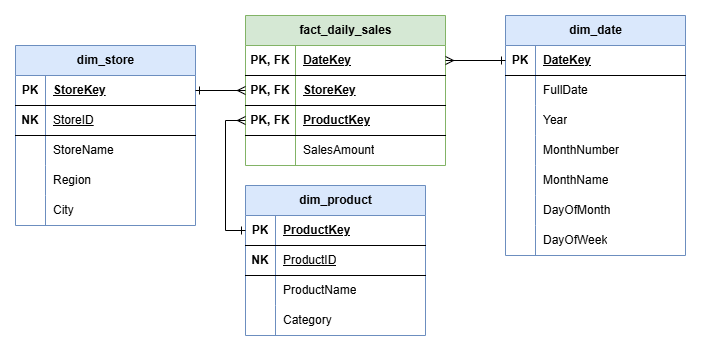

The diagram above was exported from draw.io. Its source (the exported page's mxGraphModel, read from the mxfile embedded in the PNG):
<mxGraphModel dx="1306" dy="835" grid="1" gridSize="10" guides="1" tooltips="1" connect="1" arrows="1" fold="1" page="1" pageScale="1" pageWidth="1600" pageHeight="1200" math="0" shadow="0">
  <root>
    <mxCell id="0" />
    <mxCell id="1" parent="0" />
    <mxCell id="fWCgZ52RIEkFAgPSJaaO-1" parent="1" style="shape=table;startSize=30;container=1;collapsible=1;childLayout=tableLayout;fixedRows=1;rowLines=0;fontStyle=1;align=center;resizeLast=1;html=1;fillColor=#d5e8d4;strokeColor=#82b366;" value="fact_daily_sales" vertex="1">
      <mxGeometry height="150" width="200" x="740" y="280" as="geometry" />
    </mxCell>
    <mxCell id="fWCgZ52RIEkFAgPSJaaO-2" parent="fWCgZ52RIEkFAgPSJaaO-1" style="shape=tableRow;horizontal=0;startSize=0;swimlaneHead=0;swimlaneBody=0;fillColor=none;collapsible=0;dropTarget=0;points=[[0,0.5],[1,0.5]];portConstraint=eastwest;top=0;left=0;right=0;bottom=1;" value="" vertex="1">
      <mxGeometry height="30" width="200" y="30" as="geometry" />
    </mxCell>
    <mxCell id="fWCgZ52RIEkFAgPSJaaO-3" parent="fWCgZ52RIEkFAgPSJaaO-2" style="shape=partialRectangle;connectable=0;fillColor=none;top=0;left=0;bottom=0;right=0;fontStyle=1;overflow=hidden;whiteSpace=wrap;html=1;" value="PK, FK" vertex="1">
      <mxGeometry height="30" width="50" as="geometry">
        <mxRectangle height="30" width="50" as="alternateBounds" />
      </mxGeometry>
    </mxCell>
    <mxCell id="fWCgZ52RIEkFAgPSJaaO-4" parent="fWCgZ52RIEkFAgPSJaaO-2" style="shape=partialRectangle;connectable=0;fillColor=none;top=0;left=0;bottom=0;right=0;align=left;spacingLeft=6;fontStyle=5;overflow=hidden;whiteSpace=wrap;html=1;" value="DateKey" vertex="1">
      <mxGeometry height="30" width="150" x="50" as="geometry">
        <mxRectangle height="30" width="150" as="alternateBounds" />
      </mxGeometry>
    </mxCell>
    <mxCell id="fWCgZ52RIEkFAgPSJaaO-84" parent="fWCgZ52RIEkFAgPSJaaO-1" style="shape=tableRow;horizontal=0;startSize=0;swimlaneHead=0;swimlaneBody=0;fillColor=none;collapsible=0;dropTarget=0;points=[[0,0.5],[1,0.5]];portConstraint=eastwest;top=0;left=0;right=0;bottom=1;" value="" vertex="1">
      <mxGeometry height="30" width="200" y="60" as="geometry" />
    </mxCell>
    <mxCell id="fWCgZ52RIEkFAgPSJaaO-85" parent="fWCgZ52RIEkFAgPSJaaO-84" style="shape=partialRectangle;connectable=0;fillColor=none;top=0;left=0;bottom=0;right=0;fontStyle=1;overflow=hidden;whiteSpace=wrap;html=1;" value="PK, FK" vertex="1">
      <mxGeometry height="30" width="50" as="geometry">
        <mxRectangle height="30" width="50" as="alternateBounds" />
      </mxGeometry>
    </mxCell>
    <mxCell id="fWCgZ52RIEkFAgPSJaaO-86" parent="fWCgZ52RIEkFAgPSJaaO-84" style="shape=partialRectangle;connectable=0;fillColor=none;top=0;left=0;bottom=0;right=0;align=left;spacingLeft=6;fontStyle=5;overflow=hidden;whiteSpace=wrap;html=1;" value="StoreKey" vertex="1">
      <mxGeometry height="30" width="150" x="50" as="geometry">
        <mxRectangle height="30" width="150" as="alternateBounds" />
      </mxGeometry>
    </mxCell>
    <mxCell id="fWCgZ52RIEkFAgPSJaaO-87" parent="fWCgZ52RIEkFAgPSJaaO-1" style="shape=tableRow;horizontal=0;startSize=0;swimlaneHead=0;swimlaneBody=0;fillColor=none;collapsible=0;dropTarget=0;points=[[0,0.5],[1,0.5]];portConstraint=eastwest;top=0;left=0;right=0;bottom=1;" value="" vertex="1">
      <mxGeometry height="30" width="200" y="90" as="geometry" />
    </mxCell>
    <mxCell id="fWCgZ52RIEkFAgPSJaaO-88" parent="fWCgZ52RIEkFAgPSJaaO-87" style="shape=partialRectangle;connectable=0;fillColor=none;top=0;left=0;bottom=0;right=0;fontStyle=1;overflow=hidden;whiteSpace=wrap;html=1;" value="PK, FK" vertex="1">
      <mxGeometry height="30" width="50" as="geometry">
        <mxRectangle height="30" width="50" as="alternateBounds" />
      </mxGeometry>
    </mxCell>
    <mxCell id="fWCgZ52RIEkFAgPSJaaO-89" parent="fWCgZ52RIEkFAgPSJaaO-87" style="shape=partialRectangle;connectable=0;fillColor=none;top=0;left=0;bottom=0;right=0;align=left;spacingLeft=6;fontStyle=5;overflow=hidden;whiteSpace=wrap;html=1;" value="ProductKey" vertex="1">
      <mxGeometry height="30" width="150" x="50" as="geometry">
        <mxRectangle height="30" width="150" as="alternateBounds" />
      </mxGeometry>
    </mxCell>
    <mxCell id="fWCgZ52RIEkFAgPSJaaO-5" parent="fWCgZ52RIEkFAgPSJaaO-1" style="shape=tableRow;horizontal=0;startSize=0;swimlaneHead=0;swimlaneBody=0;fillColor=none;collapsible=0;dropTarget=0;points=[[0,0.5],[1,0.5]];portConstraint=eastwest;top=0;left=0;right=0;bottom=0;" value="" vertex="1">
      <mxGeometry height="30" width="200" y="120" as="geometry" />
    </mxCell>
    <mxCell id="fWCgZ52RIEkFAgPSJaaO-6" parent="fWCgZ52RIEkFAgPSJaaO-5" style="shape=partialRectangle;connectable=0;fillColor=none;top=0;left=0;bottom=0;right=0;editable=1;overflow=hidden;whiteSpace=wrap;html=1;" value="" vertex="1">
      <mxGeometry height="30" width="50" as="geometry">
        <mxRectangle height="30" width="50" as="alternateBounds" />
      </mxGeometry>
    </mxCell>
    <mxCell id="fWCgZ52RIEkFAgPSJaaO-7" parent="fWCgZ52RIEkFAgPSJaaO-5" style="shape=partialRectangle;connectable=0;fillColor=none;top=0;left=0;bottom=0;right=0;align=left;spacingLeft=6;overflow=hidden;whiteSpace=wrap;html=1;" value="SalesAmount" vertex="1">
      <mxGeometry height="30" width="150" x="50" as="geometry">
        <mxRectangle height="30" width="150" as="alternateBounds" />
      </mxGeometry>
    </mxCell>
    <mxCell id="fWCgZ52RIEkFAgPSJaaO-30" parent="1" style="shape=table;startSize=30;container=1;collapsible=1;childLayout=tableLayout;fixedRows=1;rowLines=0;fontStyle=1;align=center;resizeLast=1;html=1;fillColor=#dae8fc;strokeColor=#6c8ebf;" value="dim_store" vertex="1">
      <mxGeometry height="180" width="180" x="510" y="310" as="geometry">
        <mxRectangle height="30" width="100" x="460" y="550" as="alternateBounds" />
      </mxGeometry>
    </mxCell>
    <mxCell id="fWCgZ52RIEkFAgPSJaaO-126" parent="fWCgZ52RIEkFAgPSJaaO-30" style="shape=tableRow;horizontal=0;startSize=0;swimlaneHead=0;swimlaneBody=0;fillColor=none;collapsible=0;dropTarget=0;points=[[0,0.5],[1,0.5]];portConstraint=eastwest;top=0;left=0;right=0;bottom=1;" value="" vertex="1">
      <mxGeometry height="30" width="180" y="30" as="geometry" />
    </mxCell>
    <mxCell id="fWCgZ52RIEkFAgPSJaaO-127" parent="fWCgZ52RIEkFAgPSJaaO-126" style="shape=partialRectangle;connectable=0;fillColor=none;top=0;left=0;bottom=0;right=0;fontStyle=1;overflow=hidden;whiteSpace=wrap;html=1;" value="PK" vertex="1">
      <mxGeometry height="30" width="30" as="geometry">
        <mxRectangle height="30" width="30" as="alternateBounds" />
      </mxGeometry>
    </mxCell>
    <mxCell id="fWCgZ52RIEkFAgPSJaaO-128" parent="fWCgZ52RIEkFAgPSJaaO-126" style="shape=partialRectangle;connectable=0;fillColor=none;top=0;left=0;bottom=0;right=0;align=left;spacingLeft=6;fontStyle=5;overflow=hidden;whiteSpace=wrap;html=1;" value="StoreKey" vertex="1">
      <mxGeometry height="30" width="150" x="30" as="geometry">
        <mxRectangle height="30" width="150" as="alternateBounds" />
      </mxGeometry>
    </mxCell>
    <mxCell id="fWCgZ52RIEkFAgPSJaaO-31" parent="fWCgZ52RIEkFAgPSJaaO-30" style="shape=tableRow;horizontal=0;startSize=0;swimlaneHead=0;swimlaneBody=0;fillColor=none;collapsible=0;dropTarget=0;points=[[0,0.5],[1,0.5]];portConstraint=eastwest;top=0;left=0;right=0;bottom=1;" value="" vertex="1">
      <mxGeometry height="30" width="180" y="60" as="geometry" />
    </mxCell>
    <mxCell id="fWCgZ52RIEkFAgPSJaaO-32" parent="fWCgZ52RIEkFAgPSJaaO-31" style="shape=partialRectangle;connectable=0;fillColor=none;top=0;left=0;bottom=0;right=0;fontStyle=1;overflow=hidden;whiteSpace=wrap;html=1;" value="NK" vertex="1">
      <mxGeometry height="30" width="30" as="geometry">
        <mxRectangle height="30" width="30" as="alternateBounds" />
      </mxGeometry>
    </mxCell>
    <mxCell id="fWCgZ52RIEkFAgPSJaaO-33" parent="fWCgZ52RIEkFAgPSJaaO-31" style="shape=partialRectangle;connectable=0;fillColor=none;top=0;left=0;bottom=0;right=0;align=left;spacingLeft=6;fontStyle=5;overflow=hidden;whiteSpace=wrap;html=1;" value="&lt;span style=&quot;font-weight: 400;&quot;&gt;StoreID&lt;/span&gt;" vertex="1">
      <mxGeometry height="30" width="150" x="30" as="geometry">
        <mxRectangle height="30" width="150" as="alternateBounds" />
      </mxGeometry>
    </mxCell>
    <mxCell id="fWCgZ52RIEkFAgPSJaaO-37" parent="fWCgZ52RIEkFAgPSJaaO-30" style="shape=tableRow;horizontal=0;startSize=0;swimlaneHead=0;swimlaneBody=0;fillColor=none;collapsible=0;dropTarget=0;points=[[0,0.5],[1,0.5]];portConstraint=eastwest;top=0;left=0;right=0;bottom=0;" value="" vertex="1">
      <mxGeometry height="30" width="180" y="90" as="geometry" />
    </mxCell>
    <mxCell id="fWCgZ52RIEkFAgPSJaaO-38" parent="fWCgZ52RIEkFAgPSJaaO-37" style="shape=partialRectangle;connectable=0;fillColor=none;top=0;left=0;bottom=0;right=0;editable=1;overflow=hidden;whiteSpace=wrap;html=1;" value="" vertex="1">
      <mxGeometry height="30" width="30" as="geometry">
        <mxRectangle height="30" width="30" as="alternateBounds" />
      </mxGeometry>
    </mxCell>
    <mxCell id="fWCgZ52RIEkFAgPSJaaO-39" parent="fWCgZ52RIEkFAgPSJaaO-37" style="shape=partialRectangle;connectable=0;fillColor=none;top=0;left=0;bottom=0;right=0;align=left;spacingLeft=6;overflow=hidden;whiteSpace=wrap;html=1;" value="StoreName" vertex="1">
      <mxGeometry height="30" width="150" x="30" as="geometry">
        <mxRectangle height="30" width="150" as="alternateBounds" />
      </mxGeometry>
    </mxCell>
    <mxCell id="fWCgZ52RIEkFAgPSJaaO-40" parent="fWCgZ52RIEkFAgPSJaaO-30" style="shape=tableRow;horizontal=0;startSize=0;swimlaneHead=0;swimlaneBody=0;fillColor=none;collapsible=0;dropTarget=0;points=[[0,0.5],[1,0.5]];portConstraint=eastwest;top=0;left=0;right=0;bottom=0;" value="" vertex="1">
      <mxGeometry height="30" width="180" y="120" as="geometry" />
    </mxCell>
    <mxCell id="fWCgZ52RIEkFAgPSJaaO-41" parent="fWCgZ52RIEkFAgPSJaaO-40" style="shape=partialRectangle;connectable=0;fillColor=none;top=0;left=0;bottom=0;right=0;editable=1;overflow=hidden;whiteSpace=wrap;html=1;" value="" vertex="1">
      <mxGeometry height="30" width="30" as="geometry">
        <mxRectangle height="30" width="30" as="alternateBounds" />
      </mxGeometry>
    </mxCell>
    <mxCell id="fWCgZ52RIEkFAgPSJaaO-42" parent="fWCgZ52RIEkFAgPSJaaO-40" style="shape=partialRectangle;connectable=0;fillColor=none;top=0;left=0;bottom=0;right=0;align=left;spacingLeft=6;overflow=hidden;whiteSpace=wrap;html=1;" value="Region" vertex="1">
      <mxGeometry height="30" width="150" x="30" as="geometry">
        <mxRectangle height="30" width="150" as="alternateBounds" />
      </mxGeometry>
    </mxCell>
    <mxCell id="fWCgZ52RIEkFAgPSJaaO-81" parent="fWCgZ52RIEkFAgPSJaaO-30" style="shape=tableRow;horizontal=0;startSize=0;swimlaneHead=0;swimlaneBody=0;fillColor=none;collapsible=0;dropTarget=0;points=[[0,0.5],[1,0.5]];portConstraint=eastwest;top=0;left=0;right=0;bottom=0;" value="" vertex="1">
      <mxGeometry height="30" width="180" y="150" as="geometry" />
    </mxCell>
    <mxCell id="fWCgZ52RIEkFAgPSJaaO-82" parent="fWCgZ52RIEkFAgPSJaaO-81" style="shape=partialRectangle;connectable=0;fillColor=none;top=0;left=0;bottom=0;right=0;editable=1;overflow=hidden;whiteSpace=wrap;html=1;" value="" vertex="1">
      <mxGeometry height="30" width="30" as="geometry">
        <mxRectangle height="30" width="30" as="alternateBounds" />
      </mxGeometry>
    </mxCell>
    <mxCell id="fWCgZ52RIEkFAgPSJaaO-83" parent="fWCgZ52RIEkFAgPSJaaO-81" style="shape=partialRectangle;connectable=0;fillColor=none;top=0;left=0;bottom=0;right=0;align=left;spacingLeft=6;overflow=hidden;whiteSpace=wrap;html=1;" value="City" vertex="1">
      <mxGeometry height="30" width="150" x="30" as="geometry">
        <mxRectangle height="30" width="150" as="alternateBounds" />
      </mxGeometry>
    </mxCell>
    <mxCell id="fWCgZ52RIEkFAgPSJaaO-43" parent="1" style="shape=table;startSize=30;container=1;collapsible=1;childLayout=tableLayout;fixedRows=1;rowLines=0;fontStyle=1;align=center;resizeLast=1;html=1;fillColor=#dae8fc;strokeColor=#6c8ebf;" value="dim_date" vertex="1">
      <mxGeometry height="240" width="180" x="1000" y="280" as="geometry" />
    </mxCell>
    <mxCell id="fWCgZ52RIEkFAgPSJaaO-44" parent="fWCgZ52RIEkFAgPSJaaO-43" style="shape=tableRow;horizontal=0;startSize=0;swimlaneHead=0;swimlaneBody=0;fillColor=none;collapsible=0;dropTarget=0;points=[[0,0.5],[1,0.5]];portConstraint=eastwest;top=0;left=0;right=0;bottom=1;" value="" vertex="1">
      <mxGeometry height="30" width="180" y="30" as="geometry" />
    </mxCell>
    <mxCell id="fWCgZ52RIEkFAgPSJaaO-45" parent="fWCgZ52RIEkFAgPSJaaO-44" style="shape=partialRectangle;connectable=0;fillColor=none;top=0;left=0;bottom=0;right=0;fontStyle=1;overflow=hidden;whiteSpace=wrap;html=1;" value="PK" vertex="1">
      <mxGeometry height="30" width="30" as="geometry">
        <mxRectangle height="30" width="30" as="alternateBounds" />
      </mxGeometry>
    </mxCell>
    <mxCell id="fWCgZ52RIEkFAgPSJaaO-46" parent="fWCgZ52RIEkFAgPSJaaO-44" style="shape=partialRectangle;connectable=0;fillColor=none;top=0;left=0;bottom=0;right=0;align=left;spacingLeft=6;fontStyle=5;overflow=hidden;whiteSpace=wrap;html=1;" value="DateKey" vertex="1">
      <mxGeometry height="30" width="150" x="30" as="geometry">
        <mxRectangle height="30" width="150" as="alternateBounds" />
      </mxGeometry>
    </mxCell>
    <mxCell id="fWCgZ52RIEkFAgPSJaaO-47" parent="fWCgZ52RIEkFAgPSJaaO-43" style="shape=tableRow;horizontal=0;startSize=0;swimlaneHead=0;swimlaneBody=0;fillColor=none;collapsible=0;dropTarget=0;points=[[0,0.5],[1,0.5]];portConstraint=eastwest;top=0;left=0;right=0;bottom=0;" value="" vertex="1">
      <mxGeometry height="30" width="180" y="60" as="geometry" />
    </mxCell>
    <mxCell id="fWCgZ52RIEkFAgPSJaaO-48" parent="fWCgZ52RIEkFAgPSJaaO-47" style="shape=partialRectangle;connectable=0;fillColor=none;top=0;left=0;bottom=0;right=0;editable=1;overflow=hidden;whiteSpace=wrap;html=1;" value="" vertex="1">
      <mxGeometry height="30" width="30" as="geometry">
        <mxRectangle height="30" width="30" as="alternateBounds" />
      </mxGeometry>
    </mxCell>
    <mxCell id="fWCgZ52RIEkFAgPSJaaO-49" parent="fWCgZ52RIEkFAgPSJaaO-47" style="shape=partialRectangle;connectable=0;fillColor=none;top=0;left=0;bottom=0;right=0;align=left;spacingLeft=6;overflow=hidden;whiteSpace=wrap;html=1;" value="FullDate" vertex="1">
      <mxGeometry height="30" width="150" x="30" as="geometry">
        <mxRectangle height="30" width="150" as="alternateBounds" />
      </mxGeometry>
    </mxCell>
    <mxCell id="fWCgZ52RIEkFAgPSJaaO-50" parent="fWCgZ52RIEkFAgPSJaaO-43" style="shape=tableRow;horizontal=0;startSize=0;swimlaneHead=0;swimlaneBody=0;fillColor=none;collapsible=0;dropTarget=0;points=[[0,0.5],[1,0.5]];portConstraint=eastwest;top=0;left=0;right=0;bottom=0;" value="" vertex="1">
      <mxGeometry height="30" width="180" y="90" as="geometry" />
    </mxCell>
    <mxCell id="fWCgZ52RIEkFAgPSJaaO-51" parent="fWCgZ52RIEkFAgPSJaaO-50" style="shape=partialRectangle;connectable=0;fillColor=none;top=0;left=0;bottom=0;right=0;editable=1;overflow=hidden;whiteSpace=wrap;html=1;" value="" vertex="1">
      <mxGeometry height="30" width="30" as="geometry">
        <mxRectangle height="30" width="30" as="alternateBounds" />
      </mxGeometry>
    </mxCell>
    <mxCell id="fWCgZ52RIEkFAgPSJaaO-52" parent="fWCgZ52RIEkFAgPSJaaO-50" style="shape=partialRectangle;connectable=0;fillColor=none;top=0;left=0;bottom=0;right=0;align=left;spacingLeft=6;overflow=hidden;whiteSpace=wrap;html=1;" value="Year" vertex="1">
      <mxGeometry height="30" width="150" x="30" as="geometry">
        <mxRectangle height="30" width="150" as="alternateBounds" />
      </mxGeometry>
    </mxCell>
    <mxCell id="fWCgZ52RIEkFAgPSJaaO-69" parent="fWCgZ52RIEkFAgPSJaaO-43" style="shape=tableRow;horizontal=0;startSize=0;swimlaneHead=0;swimlaneBody=0;fillColor=none;collapsible=0;dropTarget=0;points=[[0,0.5],[1,0.5]];portConstraint=eastwest;top=0;left=0;right=0;bottom=0;" value="" vertex="1">
      <mxGeometry height="30" width="180" y="120" as="geometry" />
    </mxCell>
    <mxCell id="fWCgZ52RIEkFAgPSJaaO-70" parent="fWCgZ52RIEkFAgPSJaaO-69" style="shape=partialRectangle;connectable=0;fillColor=none;top=0;left=0;bottom=0;right=0;editable=1;overflow=hidden;whiteSpace=wrap;html=1;" value="" vertex="1">
      <mxGeometry height="30" width="30" as="geometry">
        <mxRectangle height="30" width="30" as="alternateBounds" />
      </mxGeometry>
    </mxCell>
    <mxCell id="fWCgZ52RIEkFAgPSJaaO-71" parent="fWCgZ52RIEkFAgPSJaaO-69" style="shape=partialRectangle;connectable=0;fillColor=none;top=0;left=0;bottom=0;right=0;align=left;spacingLeft=6;overflow=hidden;whiteSpace=wrap;html=1;" value="MonthNumber" vertex="1">
      <mxGeometry height="30" width="150" x="30" as="geometry">
        <mxRectangle height="30" width="150" as="alternateBounds" />
      </mxGeometry>
    </mxCell>
    <mxCell id="fWCgZ52RIEkFAgPSJaaO-72" parent="fWCgZ52RIEkFAgPSJaaO-43" style="shape=tableRow;horizontal=0;startSize=0;swimlaneHead=0;swimlaneBody=0;fillColor=none;collapsible=0;dropTarget=0;points=[[0,0.5],[1,0.5]];portConstraint=eastwest;top=0;left=0;right=0;bottom=0;" value="" vertex="1">
      <mxGeometry height="30" width="180" y="150" as="geometry" />
    </mxCell>
    <mxCell id="fWCgZ52RIEkFAgPSJaaO-73" parent="fWCgZ52RIEkFAgPSJaaO-72" style="shape=partialRectangle;connectable=0;fillColor=none;top=0;left=0;bottom=0;right=0;editable=1;overflow=hidden;whiteSpace=wrap;html=1;" value="" vertex="1">
      <mxGeometry height="30" width="30" as="geometry">
        <mxRectangle height="30" width="30" as="alternateBounds" />
      </mxGeometry>
    </mxCell>
    <mxCell id="fWCgZ52RIEkFAgPSJaaO-74" parent="fWCgZ52RIEkFAgPSJaaO-72" style="shape=partialRectangle;connectable=0;fillColor=none;top=0;left=0;bottom=0;right=0;align=left;spacingLeft=6;overflow=hidden;whiteSpace=wrap;html=1;" value="MonthName" vertex="1">
      <mxGeometry height="30" width="150" x="30" as="geometry">
        <mxRectangle height="30" width="150" as="alternateBounds" />
      </mxGeometry>
    </mxCell>
    <mxCell id="fWCgZ52RIEkFAgPSJaaO-75" parent="fWCgZ52RIEkFAgPSJaaO-43" style="shape=tableRow;horizontal=0;startSize=0;swimlaneHead=0;swimlaneBody=0;fillColor=none;collapsible=0;dropTarget=0;points=[[0,0.5],[1,0.5]];portConstraint=eastwest;top=0;left=0;right=0;bottom=0;" value="" vertex="1">
      <mxGeometry height="30" width="180" y="180" as="geometry" />
    </mxCell>
    <mxCell id="fWCgZ52RIEkFAgPSJaaO-76" parent="fWCgZ52RIEkFAgPSJaaO-75" style="shape=partialRectangle;connectable=0;fillColor=none;top=0;left=0;bottom=0;right=0;editable=1;overflow=hidden;whiteSpace=wrap;html=1;" value="" vertex="1">
      <mxGeometry height="30" width="30" as="geometry">
        <mxRectangle height="30" width="30" as="alternateBounds" />
      </mxGeometry>
    </mxCell>
    <mxCell id="fWCgZ52RIEkFAgPSJaaO-77" parent="fWCgZ52RIEkFAgPSJaaO-75" style="shape=partialRectangle;connectable=0;fillColor=none;top=0;left=0;bottom=0;right=0;align=left;spacingLeft=6;overflow=hidden;whiteSpace=wrap;html=1;" value="DayOfMonth" vertex="1">
      <mxGeometry height="30" width="150" x="30" as="geometry">
        <mxRectangle height="30" width="150" as="alternateBounds" />
      </mxGeometry>
    </mxCell>
    <mxCell id="fWCgZ52RIEkFAgPSJaaO-53" parent="fWCgZ52RIEkFAgPSJaaO-43" style="shape=tableRow;horizontal=0;startSize=0;swimlaneHead=0;swimlaneBody=0;fillColor=none;collapsible=0;dropTarget=0;points=[[0,0.5],[1,0.5]];portConstraint=eastwest;top=0;left=0;right=0;bottom=0;" value="" vertex="1">
      <mxGeometry height="30" width="180" y="210" as="geometry" />
    </mxCell>
    <mxCell id="fWCgZ52RIEkFAgPSJaaO-54" parent="fWCgZ52RIEkFAgPSJaaO-53" style="shape=partialRectangle;connectable=0;fillColor=none;top=0;left=0;bottom=0;right=0;editable=1;overflow=hidden;whiteSpace=wrap;html=1;" value="" vertex="1">
      <mxGeometry height="30" width="30" as="geometry">
        <mxRectangle height="30" width="30" as="alternateBounds" />
      </mxGeometry>
    </mxCell>
    <mxCell id="fWCgZ52RIEkFAgPSJaaO-55" parent="fWCgZ52RIEkFAgPSJaaO-53" style="shape=partialRectangle;connectable=0;fillColor=none;top=0;left=0;bottom=0;right=0;align=left;spacingLeft=6;overflow=hidden;whiteSpace=wrap;html=1;" value="DayOfWeek" vertex="1">
      <mxGeometry height="30" width="150" x="30" as="geometry">
        <mxRectangle height="30" width="150" as="alternateBounds" />
      </mxGeometry>
    </mxCell>
    <mxCell id="fWCgZ52RIEkFAgPSJaaO-56" parent="1" style="shape=table;startSize=30;container=1;collapsible=1;childLayout=tableLayout;fixedRows=1;rowLines=0;fontStyle=1;align=center;resizeLast=1;html=1;fillColor=#dae8fc;strokeColor=#6c8ebf;" value="dim_product" vertex="1">
      <mxGeometry height="150" width="180" x="740" y="450" as="geometry" />
    </mxCell>
    <mxCell id="fWCgZ52RIEkFAgPSJaaO-131" parent="fWCgZ52RIEkFAgPSJaaO-56" style="shape=tableRow;horizontal=0;startSize=0;swimlaneHead=0;swimlaneBody=0;fillColor=none;collapsible=0;dropTarget=0;points=[[0,0.5],[1,0.5]];portConstraint=eastwest;top=0;left=0;right=0;bottom=1;" value="" vertex="1">
      <mxGeometry height="30" width="180" y="30" as="geometry" />
    </mxCell>
    <mxCell id="fWCgZ52RIEkFAgPSJaaO-132" parent="fWCgZ52RIEkFAgPSJaaO-131" style="shape=partialRectangle;connectable=0;fillColor=none;top=0;left=0;bottom=0;right=0;fontStyle=1;overflow=hidden;whiteSpace=wrap;html=1;" value="PK" vertex="1">
      <mxGeometry height="30" width="30" as="geometry">
        <mxRectangle height="30" width="30" as="alternateBounds" />
      </mxGeometry>
    </mxCell>
    <mxCell id="fWCgZ52RIEkFAgPSJaaO-133" parent="fWCgZ52RIEkFAgPSJaaO-131" style="shape=partialRectangle;connectable=0;fillColor=none;top=0;left=0;bottom=0;right=0;align=left;spacingLeft=6;fontStyle=5;overflow=hidden;whiteSpace=wrap;html=1;" value="ProductKey" vertex="1">
      <mxGeometry height="30" width="150" x="30" as="geometry">
        <mxRectangle height="30" width="150" as="alternateBounds" />
      </mxGeometry>
    </mxCell>
    <mxCell id="fWCgZ52RIEkFAgPSJaaO-57" parent="fWCgZ52RIEkFAgPSJaaO-56" style="shape=tableRow;horizontal=0;startSize=0;swimlaneHead=0;swimlaneBody=0;fillColor=none;collapsible=0;dropTarget=0;points=[[0,0.5],[1,0.5]];portConstraint=eastwest;top=0;left=0;right=0;bottom=1;" value="" vertex="1">
      <mxGeometry height="30" width="180" y="60" as="geometry" />
    </mxCell>
    <mxCell id="fWCgZ52RIEkFAgPSJaaO-58" parent="fWCgZ52RIEkFAgPSJaaO-57" style="shape=partialRectangle;connectable=0;fillColor=none;top=0;left=0;bottom=0;right=0;fontStyle=1;overflow=hidden;whiteSpace=wrap;html=1;" value="NK" vertex="1">
      <mxGeometry height="30" width="30" as="geometry">
        <mxRectangle height="30" width="30" as="alternateBounds" />
      </mxGeometry>
    </mxCell>
    <mxCell id="fWCgZ52RIEkFAgPSJaaO-59" parent="fWCgZ52RIEkFAgPSJaaO-57" style="shape=partialRectangle;connectable=0;fillColor=none;top=0;left=0;bottom=0;right=0;align=left;spacingLeft=6;fontStyle=5;overflow=hidden;whiteSpace=wrap;html=1;" value="&lt;span style=&quot;font-weight: 400;&quot;&gt;ProductID&lt;/span&gt;" vertex="1">
      <mxGeometry height="30" width="150" x="30" as="geometry">
        <mxRectangle height="30" width="150" as="alternateBounds" />
      </mxGeometry>
    </mxCell>
    <mxCell id="fWCgZ52RIEkFAgPSJaaO-78" parent="fWCgZ52RIEkFAgPSJaaO-56" style="shape=tableRow;horizontal=0;startSize=0;swimlaneHead=0;swimlaneBody=0;fillColor=none;collapsible=0;dropTarget=0;points=[[0,0.5],[1,0.5]];portConstraint=eastwest;top=0;left=0;right=0;bottom=0;" value="" vertex="1">
      <mxGeometry height="30" width="180" y="90" as="geometry" />
    </mxCell>
    <mxCell id="fWCgZ52RIEkFAgPSJaaO-79" parent="fWCgZ52RIEkFAgPSJaaO-78" style="shape=partialRectangle;connectable=0;fillColor=none;top=0;left=0;bottom=0;right=0;editable=1;overflow=hidden;whiteSpace=wrap;html=1;" value="" vertex="1">
      <mxGeometry height="30" width="30" as="geometry">
        <mxRectangle height="30" width="30" as="alternateBounds" />
      </mxGeometry>
    </mxCell>
    <mxCell id="fWCgZ52RIEkFAgPSJaaO-80" parent="fWCgZ52RIEkFAgPSJaaO-78" style="shape=partialRectangle;connectable=0;fillColor=none;top=0;left=0;bottom=0;right=0;align=left;spacingLeft=6;overflow=hidden;whiteSpace=wrap;html=1;" value="ProductName" vertex="1">
      <mxGeometry height="30" width="150" x="30" as="geometry">
        <mxRectangle height="30" width="150" as="alternateBounds" />
      </mxGeometry>
    </mxCell>
    <mxCell id="fWCgZ52RIEkFAgPSJaaO-63" parent="fWCgZ52RIEkFAgPSJaaO-56" style="shape=tableRow;horizontal=0;startSize=0;swimlaneHead=0;swimlaneBody=0;fillColor=none;collapsible=0;dropTarget=0;points=[[0,0.5],[1,0.5]];portConstraint=eastwest;top=0;left=0;right=0;bottom=0;" value="" vertex="1">
      <mxGeometry height="30" width="180" y="120" as="geometry" />
    </mxCell>
    <mxCell id="fWCgZ52RIEkFAgPSJaaO-64" parent="fWCgZ52RIEkFAgPSJaaO-63" style="shape=partialRectangle;connectable=0;fillColor=none;top=0;left=0;bottom=0;right=0;editable=1;overflow=hidden;whiteSpace=wrap;html=1;" value="" vertex="1">
      <mxGeometry height="30" width="30" as="geometry">
        <mxRectangle height="30" width="30" as="alternateBounds" />
      </mxGeometry>
    </mxCell>
    <mxCell id="fWCgZ52RIEkFAgPSJaaO-65" parent="fWCgZ52RIEkFAgPSJaaO-63" style="shape=partialRectangle;connectable=0;fillColor=none;top=0;left=0;bottom=0;right=0;align=left;spacingLeft=6;overflow=hidden;whiteSpace=wrap;html=1;" value="Category" vertex="1">
      <mxGeometry height="30" width="150" x="30" as="geometry">
        <mxRectangle height="30" width="150" as="alternateBounds" />
      </mxGeometry>
    </mxCell>
    <mxCell id="fWCgZ52RIEkFAgPSJaaO-90" edge="1" parent="1" source="fWCgZ52RIEkFAgPSJaaO-2" style="edgeStyle=orthogonalEdgeStyle;rounded=0;orthogonalLoop=1;jettySize=auto;html=1;entryX=0;entryY=0.5;entryDx=0;entryDy=0;startArrow=ERmany;startFill=0;endArrow=ERone;endFill=0;" target="fWCgZ52RIEkFAgPSJaaO-44">
      <mxGeometry relative="1" as="geometry" />
    </mxCell>
    <mxCell id="fWCgZ52RIEkFAgPSJaaO-134" edge="1" parent="1" source="fWCgZ52RIEkFAgPSJaaO-84" style="edgeStyle=orthogonalEdgeStyle;rounded=0;orthogonalLoop=1;jettySize=auto;html=1;entryX=1;entryY=0.5;entryDx=0;entryDy=0;startArrow=ERmany;startFill=0;endArrow=ERone;endFill=0;" target="fWCgZ52RIEkFAgPSJaaO-126">
      <mxGeometry relative="1" as="geometry" />
    </mxCell>
    <mxCell id="fWCgZ52RIEkFAgPSJaaO-136" edge="1" parent="1" source="fWCgZ52RIEkFAgPSJaaO-87" style="edgeStyle=orthogonalEdgeStyle;rounded=0;orthogonalLoop=1;jettySize=auto;html=1;entryX=0;entryY=0.5;entryDx=0;entryDy=0;endArrow=ERone;endFill=0;startArrow=ERmany;startFill=0;" target="fWCgZ52RIEkFAgPSJaaO-131">
      <mxGeometry relative="1" as="geometry" />
    </mxCell>
  </root>
</mxGraphModel>